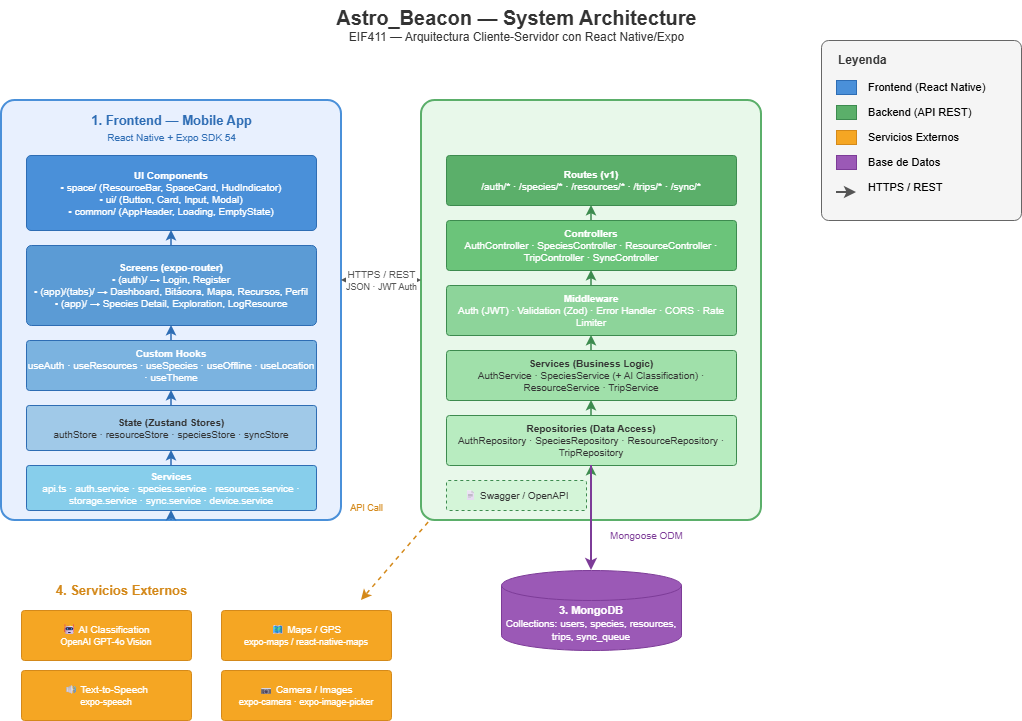

The diagram above was exported from draw.io. Its source (the exported page's mxGraphModel, read from the mxfile embedded in the PNG):
<mxGraphModel dx="1678" dy="881" grid="1" gridSize="10" guides="1" tooltips="1" connect="1" arrows="1" fold="1" page="1" pageScale="1" pageWidth="1169" pageHeight="827" background="#FFFFFF" math="0" shadow="0">
  <root>
    <mxCell id="0" />
    <mxCell id="1" parent="0" />
    <mxCell id="title" parent="1" style="text;html=1;align=center;verticalAlign=middle;resizable=0;points=[];autosize=1;strokeColor=none;fillColor=none;fontColor=#333333;" value="&lt;b style=&quot;font-size:20px&quot;&gt;Astro_Beacon — System Architecture&lt;/b&gt;&lt;br&gt;&lt;font style=&quot;font-size:12px&quot;&gt;EIF411 — Arquitectura Cliente-Servidor con React Native/Expo&lt;/font&gt;" vertex="1">
      <mxGeometry height="50" width="450" x="350" y="20" as="geometry" />
    </mxCell>
    <mxCell id="legend-box" parent="1" style="rounded=1;whiteSpace=wrap;html=1;fillColor=#f5f5f5;strokeColor=#666666;arcSize=4;" value="" vertex="1">
      <mxGeometry height="180" width="200" x="880" y="60" as="geometry" />
    </mxCell>
    <mxCell id="legend-title" parent="1" style="text;html=1;align=left;verticalAlign=middle;resizable=0;points=[];autosize=1;strokeColor=none;fillColor=none;fontColor=#333333;fontSize=12;" value="&lt;b&gt;Leyenda&lt;/b&gt;" vertex="1">
      <mxGeometry height="20" width="60" x="895" y="70" as="geometry" />
    </mxCell>
    <mxCell id="leg-fe" parent="1" style="rounded=0;whiteSpace=wrap;html=1;fillColor=#4A90D9;strokeColor=#2E6DB4;" value="" vertex="1">
      <mxGeometry height="14" width="20" x="895" y="100" as="geometry" />
    </mxCell>
    <mxCell id="leg-fe-text" parent="1" style="text;html=1;align=left;verticalAlign=middle;resizable=0;points=[];autosize=1;strokeColor=none;fillColor=none;fontSize=11;" value="Frontend (React Native)" vertex="1">
      <mxGeometry height="20" width="140" x="925" y="97" as="geometry" />
    </mxCell>
    <mxCell id="leg-be" parent="1" style="rounded=0;whiteSpace=wrap;html=1;fillColor=#5BAF6A;strokeColor=#3D8B4F;" value="" vertex="1">
      <mxGeometry height="14" width="20" x="895" y="125" as="geometry" />
    </mxCell>
    <mxCell id="leg-be-text" parent="1" style="text;html=1;align=left;verticalAlign=middle;resizable=0;points=[];autosize=1;strokeColor=none;fillColor=none;fontSize=11;" value="Backend (API REST)" vertex="1">
      <mxGeometry height="20" width="120" x="925" y="122" as="geometry" />
    </mxCell>
    <mxCell id="leg-ext" parent="1" style="rounded=0;whiteSpace=wrap;html=1;fillColor=#F5A623;strokeColor=#D4891A;" value="" vertex="1">
      <mxGeometry height="14" width="20" x="895" y="150" as="geometry" />
    </mxCell>
    <mxCell id="leg-ext-text" parent="1" style="text;html=1;align=left;verticalAlign=middle;resizable=0;points=[];autosize=1;strokeColor=none;fillColor=none;fontSize=11;" value="Servicios Externos" vertex="1">
      <mxGeometry height="20" width="120" x="925" y="147" as="geometry" />
    </mxCell>
    <mxCell id="leg-db" parent="1" style="rounded=0;whiteSpace=wrap;html=1;fillColor=#9B59B6;strokeColor=#7D3C98;" value="" vertex="1">
      <mxGeometry height="14" width="20" x="895" y="175" as="geometry" />
    </mxCell>
    <mxCell id="leg-db-text" parent="1" style="text;html=1;align=left;verticalAlign=middle;resizable=0;points=[];autosize=1;strokeColor=none;fillColor=none;fontSize=11;" value="Base de Datos" vertex="1">
      <mxGeometry height="20" width="100" x="925" y="172" as="geometry" />
    </mxCell>
    <mxCell id="leg-arrow" edge="1" parent="1" style="endArrow=classic;html=1;strokeColor=#555555;strokeWidth=2;" value="">
      <mxGeometry height="14" width="20" x="895" y="205" as="geometry">
        <mxPoint x="895" y="212" as="sourcePoint" />
        <mxPoint x="915" y="212" as="targetPoint" />
      </mxGeometry>
    </mxCell>
    <mxCell id="leg-arrow-text" parent="1" style="text;html=1;align=left;verticalAlign=middle;resizable=0;points=[];autosize=1;strokeColor=none;fillColor=none;fontSize=11;" value="HTTPS / REST" vertex="1">
      <mxGeometry height="20" width="100" x="925" y="197" as="geometry" />
    </mxCell>
    <mxCell id="fe-box" parent="1" style="rounded=1;whiteSpace=wrap;html=1;fillColor=#E8F0FE;strokeColor=#4A90D9;strokeWidth=2;arcSize=4;" value="" vertex="1">
      <mxGeometry height="420" width="340" x="60" y="120" as="geometry" />
    </mxCell>
    <mxCell id="fe-title" parent="1" style="text;html=1;align=center;verticalAlign=middle;resizable=0;points=[];autosize=1;strokeColor=none;fillColor=none;fontColor=#2E6DB4;fontSize=13;" value="&lt;b&gt;1. Frontend — Mobile App&lt;/b&gt;&lt;br&gt;&lt;font style=&quot;font-size:10px&quot;&gt;React Native + Expo SDK 54&lt;/font&gt;" vertex="1">
      <mxGeometry height="35" width="260" x="100" y="130" as="geometry" />
    </mxCell>
    <mxCell id="fe-ui" parent="1" style="rounded=1;whiteSpace=wrap;html=1;fillColor=#4A90D9;strokeColor=#2E6DB4;fontColor=#FFFFFF;fontSize=10;arcSize=6;" value="&lt;b&gt;UI Components&lt;/b&gt;&lt;br&gt;• space/ (ResourceBar, SpaceCard, HudIndicator)&lt;br&gt;• ui/ (Button, Card, Input, Modal)&lt;br&gt;• common/ (AppHeader, Loading, EmptyState)" vertex="1">
      <mxGeometry height="75" width="290" x="85" y="175" as="geometry" />
    </mxCell>
    <mxCell id="fe-screens" parent="1" style="rounded=1;whiteSpace=wrap;html=1;fillColor=#5B9BD5;strokeColor=#2E6DB4;fontColor=#FFFFFF;fontSize=10;arcSize=6;" value="&lt;b&gt;Screens (expo-router)&lt;/b&gt;&lt;br&gt;• (auth)/ → Login, Register&lt;br&gt;• (app)/(tabs)/ → Dashboard, Bitácora, Mapa, Recursos, Perfil&lt;br&gt;• (app)/ → Species Detail, Exploration, LogResource" vertex="1">
      <mxGeometry height="80" width="290" x="85" y="265" as="geometry" />
    </mxCell>
    <mxCell id="fe-hooks" parent="1" style="rounded=1;whiteSpace=wrap;html=1;fillColor=#7BB3E0;strokeColor=#2E6DB4;fontColor=#FFFFFF;fontSize=10;arcSize=6;" value="&lt;b&gt;Custom Hooks&lt;/b&gt;&lt;br&gt;useAuth · useResources · useSpecies · useOffline · useLocation · useTheme" vertex="1">
      <mxGeometry height="50" width="290" x="85" y="360" as="geometry" />
    </mxCell>
    <mxCell id="fe-state" parent="1" style="rounded=1;whiteSpace=wrap;html=1;fillColor=#A0C9E8;strokeColor=#2E6DB4;fontColor=#333333;fontSize=10;arcSize=6;" value="&lt;b&gt;State (Zustand Stores)&lt;/b&gt;&lt;br&gt;authStore · resourceStore · speciesStore · syncStore" vertex="1">
      <mxGeometry height="45" width="290" x="85" y="425" as="geometry" />
    </mxCell>
    <mxCell id="fe-services" parent="1" style="rounded=1;whiteSpace=wrap;html=1;fillColor=#87CEEB;strokeColor=#2E6DB4;fontColor=#FFFFFF;fontSize=10;arcSize=6;" value="&lt;b&gt;Services&lt;/b&gt;&lt;br&gt;api.ts · auth.service · species.service · resources.service · storage.service · sync.service · device.service" vertex="1">
      <mxGeometry height="45" width="290" x="85" y="485" as="geometry" />
    </mxCell>
    <mxCell id="fe-arrow1" edge="1" parent="1" style="endArrow=classic;html=1;strokeColor=#2E6DB4;strokeWidth=1.5;entryX=0.5;entryY=1;" target="fe-ui" value="">
      <mxGeometry height="10" width="10" x="230" y="255" as="geometry">
        <mxPoint x="230" y="265" as="sourcePoint" />
        <mxPoint x="230" y="255" as="targetPoint" />
      </mxGeometry>
    </mxCell>
    <mxCell id="fe-arrow2" edge="1" parent="1" style="endArrow=classic;html=1;strokeColor=#2E6DB4;strokeWidth=1.5;entryX=0.5;entryY=1;" target="fe-screens" value="">
      <mxGeometry height="10" width="10" x="230" y="350" as="geometry">
        <mxPoint x="230" y="360" as="sourcePoint" />
        <mxPoint x="230" y="350" as="targetPoint" />
      </mxGeometry>
    </mxCell>
    <mxCell id="fe-arrow3" edge="1" parent="1" style="endArrow=classic;html=1;strokeColor=#2E6DB4;strokeWidth=1.5;entryX=0.5;entryY=1;" target="fe-hooks" value="">
      <mxGeometry height="10" width="10" x="230" y="415" as="geometry">
        <mxPoint x="230" y="425" as="sourcePoint" />
        <mxPoint x="230" y="415" as="targetPoint" />
      </mxGeometry>
    </mxCell>
    <mxCell id="fe-arrow4" edge="1" parent="1" style="endArrow=classic;html=1;strokeColor=#2E6DB4;strokeWidth=1.5;entryX=0.5;entryY=1;" target="fe-state" value="">
      <mxGeometry height="10" width="10" x="230" y="475" as="geometry">
        <mxPoint x="230" y="485" as="sourcePoint" />
        <mxPoint x="230" y="475" as="targetPoint" />
      </mxGeometry>
    </mxCell>
    <mxCell id="fe-arrow5" edge="1" parent="1" style="endArrow=classic;html=1;strokeColor=#2E6DB4;strokeWidth=1.5;entryX=0.5;entryY=1;" target="fe-services" value="">
      <mxGeometry height="10" width="10" x="230" y="530" as="geometry">
        <mxPoint x="230" y="540" as="sourcePoint" />
        <mxPoint x="230" y="530" as="targetPoint" />
      </mxGeometry>
    </mxCell>
    <mxCell id="api-box" parent="1" style="rounded=1;whiteSpace=wrap;html=1;fillColor=#E8F8EA;strokeColor=#5BAF6A;strokeWidth=2;arcSize=4;fontColor=#333333;fontSize=13;" value="&lt;b&gt;2. Backend — API REST&lt;/b&gt;&lt;br&gt;&lt;font style=&quot;font-size:10px&quot;&gt;Node.js + Express + MongoDB&lt;/font&gt;" vertex="1">
      <mxGeometry height="420" width="340" x="480" y="120" as="geometry" />
    </mxCell>
    <mxCell id="api-routes" parent="1" style="rounded=1;whiteSpace=wrap;html=1;fillColor=#5BAF6A;strokeColor=#3D8B4F;fontColor=#FFFFFF;fontSize=10;arcSize=6;" value="&lt;b&gt;Routes (v1)&lt;/b&gt;&lt;br&gt;/auth/* · /species/* · /resources/* · /trips/* · /sync/*" vertex="1">
      <mxGeometry height="50" width="290" x="505" y="175" as="geometry" />
    </mxCell>
    <mxCell id="api-controllers" parent="1" style="rounded=1;whiteSpace=wrap;html=1;fillColor=#6BC47A;strokeColor=#3D8B4F;fontColor=#FFFFFF;fontSize=10;arcSize=6;" value="&lt;b&gt;Controllers&lt;/b&gt;&lt;br&gt;AuthController · SpeciesController · ResourceController · TripController · SyncController" vertex="1">
      <mxGeometry height="50" width="290" x="505" y="240" as="geometry" />
    </mxCell>
    <mxCell id="api-middleware" parent="1" style="rounded=1;whiteSpace=wrap;html=1;fillColor=#8DD49A;strokeColor=#3D8B4F;fontColor=#FFFFFF;fontSize=10;arcSize=6;" value="&lt;b&gt;Middleware&lt;/b&gt;&lt;br&gt;Auth (JWT) · Validation (Zod) · Error Handler · CORS · Rate Limiter" vertex="1">
      <mxGeometry height="50" width="290" x="505" y="305" as="geometry" />
    </mxCell>
    <mxCell id="api-services" parent="1" style="rounded=1;whiteSpace=wrap;html=1;fillColor=#A0E0AA;strokeColor=#3D8B4F;fontColor=#333333;fontSize=10;arcSize=6;" value="&lt;b&gt;Services (Business Logic)&lt;/b&gt;&lt;br&gt;AuthService · SpeciesService (+ AI Classification) · ResourceService · TripService" vertex="1">
      <mxGeometry height="50" width="290" x="505" y="370" as="geometry" />
    </mxCell>
    <mxCell id="api-repos" parent="1" style="rounded=1;whiteSpace=wrap;html=1;fillColor=#B8ECC0;strokeColor=#3D8B4F;fontColor=#333333;fontSize=10;arcSize=6;" value="&lt;b&gt;Repositories (Data Access)&lt;/b&gt;&lt;br&gt;AuthRepository · SpeciesRepository · ResourceRepository · TripRepository" vertex="1">
      <mxGeometry height="50" width="290" x="505" y="435" as="geometry" />
    </mxCell>
    <mxCell id="api-swagger" parent="1" style="rounded=1;whiteSpace=wrap;html=1;fillColor=#D4F5D8;strokeColor=#3D8B4F;fontColor=#333333;fontSize=10;arcSize=6;dashed=1;" value="📄 Swagger / OpenAPI" vertex="1">
      <mxGeometry height="30" width="140" x="505" y="500" as="geometry" />
    </mxCell>
    <mxCell id="api-arrow1" edge="1" parent="1" style="endArrow=classic;html=1;strokeColor=#3D8B4F;strokeWidth=1.5;entryX=0.5;entryY=1;" target="api-routes" value="">
      <mxGeometry height="10" width="10" x="650" y="230" as="geometry">
        <mxPoint x="650" y="240" as="sourcePoint" />
        <mxPoint x="650" y="230" as="targetPoint" />
      </mxGeometry>
    </mxCell>
    <mxCell id="api-arrow2" edge="1" parent="1" style="endArrow=classic;html=1;strokeColor=#3D8B4F;strokeWidth=1.5;entryX=0.5;entryY=1;" target="api-controllers" value="">
      <mxGeometry height="10" width="10" x="650" y="295" as="geometry">
        <mxPoint x="650" y="305" as="sourcePoint" />
        <mxPoint x="650" y="295" as="targetPoint" />
      </mxGeometry>
    </mxCell>
    <mxCell id="api-arrow3" edge="1" parent="1" style="endArrow=classic;html=1;strokeColor=#3D8B4F;strokeWidth=1.5;entryX=0.5;entryY=1;" target="api-middleware" value="">
      <mxGeometry height="10" width="10" x="650" y="360" as="geometry">
        <mxPoint x="650" y="370" as="sourcePoint" />
        <mxPoint x="650" y="360" as="targetPoint" />
      </mxGeometry>
    </mxCell>
    <mxCell id="api-arrow4" edge="1" parent="1" style="endArrow=classic;html=1;strokeColor=#3D8B4F;strokeWidth=1.5;entryX=0.5;entryY=1;" target="api-services" value="">
      <mxGeometry height="10" width="10" x="650" y="425" as="geometry">
        <mxPoint x="650" y="435" as="sourcePoint" />
        <mxPoint x="650" y="425" as="targetPoint" />
      </mxGeometry>
    </mxCell>
    <mxCell id="api-arrow5" edge="1" parent="1" style="endArrow=classic;html=1;strokeColor=#3D8B4F;strokeWidth=1.5;entryX=0.5;entryY=1;" target="api-repos" value="">
      <mxGeometry height="10" width="10" x="650" y="485" as="geometry">
        <mxPoint x="650" y="495" as="sourcePoint" />
        <mxPoint x="650" y="485" as="targetPoint" />
      </mxGeometry>
    </mxCell>
    <mxCell id="db-cylinder" parent="1" style="shape=cylinder3;whiteSpace=wrap;html=1;boundedLbl=1;backgroundOutline=1;size=15;fillColor=#9B59B6;strokeColor=#7D3C98;fontColor=#FFFFFF;fontSize=11;" value="&lt;b&gt;3. MongoDB&lt;/b&gt;&lt;br&gt;&lt;font style=&quot;font-size:10px&quot;&gt;Collections: users, species, resources, trips, sync_queue&lt;/font&gt;" vertex="1">
      <mxGeometry height="80" width="180" x="560" y="590" as="geometry" />
    </mxCell>
    <mxCell id="api-db-arrow" edge="1" parent="1" source="api-repos" style="endArrow=classic;html=1;strokeColor=#7D3C98;strokeWidth=2;entryX=0.5;entryY=0;exitX=0.5;exitY=1;" target="db-cylinder" value="">
      <mxGeometry height="10" width="10" x="650" y="485" as="geometry">
        <mxPoint x="650" y="495" as="sourcePoint" />
        <mxPoint x="650" y="590" as="targetPoint" />
      </mxGeometry>
    </mxCell>
    <mxCell id="api-db-label" parent="1" style="text;html=1;align=center;verticalAlign=middle;resizable=0;points=[];autosize=1;strokeColor=none;fillColor=none;fontColor=#7D3C98;fontSize=10;" value="Mongoose ODM" vertex="1">
      <mxGeometry height="20" width="90" x="660" y="545" as="geometry" />
    </mxCell>
    <mxCell id="ext-title" parent="1" style="text;html=1;align=center;verticalAlign=middle;resizable=0;points=[];autosize=1;strokeColor=none;fillColor=none;fontColor=#D4891A;fontSize=13;" value="&lt;b&gt;4. Servicios Externos&lt;/b&gt;" vertex="1">
      <mxGeometry height="20" width="160" x="100" y="600" as="geometry" />
    </mxCell>
    <mxCell id="ext-ai" parent="1" style="rounded=1;whiteSpace=wrap;html=1;fillColor=#F5A623;strokeColor=#D4891A;fontColor=#FFFFFF;fontSize=10;arcSize=6;" value="🤖 AI Classification&lt;br&gt;&lt;font style=&quot;font-size:9px&quot;&gt;OpenAI GPT-4o Vision&lt;/font&gt;" vertex="1">
      <mxGeometry height="50" width="170" x="80" y="630" as="geometry" />
    </mxCell>
    <mxCell id="ext-maps" parent="1" style="rounded=1;whiteSpace=wrap;html=1;fillColor=#F5A623;strokeColor=#D4891A;fontColor=#FFFFFF;fontSize=10;arcSize=6;" value="🗺 Maps / GPS&lt;br&gt;&lt;font style=&quot;font-size:9px&quot;&gt;expo-maps / react-native-maps&lt;/font&gt;" vertex="1">
      <mxGeometry height="50" width="170" x="280" y="630" as="geometry" />
    </mxCell>
    <mxCell id="ext-camera" parent="1" style="rounded=1;whiteSpace=wrap;html=1;fillColor=#F5A623;strokeColor=#D4891A;fontColor=#FFFFFF;fontSize=10;arcSize=6;" value="📷 Camera / Images&lt;br&gt;&lt;font style=&quot;font-size:9px&quot;&gt;expo-camera · expo-image-picker&lt;/font&gt;" vertex="1">
      <mxGeometry height="50" width="170" x="280" y="690" as="geometry" />
    </mxCell>
    <mxCell id="ext-speech" parent="1" style="rounded=1;whiteSpace=wrap;html=1;fillColor=#F5A623;strokeColor=#D4891A;fontColor=#FFFFFF;fontSize=10;arcSize=6;" value="🔊 Text-to-Speech&lt;br&gt;&lt;font style=&quot;font-size:9px&quot;&gt;expo-speech&lt;/font&gt;" vertex="1">
      <mxGeometry height="50" width="170" x="80" y="690" as="geometry" />
    </mxCell>
    <mxCell id="fe-api-arrow" edge="1" parent="1" style="endArrow=classic;startArrow=classic;html=1;strokeColor=#555555;strokeWidth=2;edgeStyle=orthogonalEdgeStyle;curved=1;fontColor=#555555;fontSize=10;" value="HTTPS / REST&lt;br&gt;&lt;font style=&quot;font-size:9px&quot;&gt;JSON · JWT Auth&lt;/font&gt;">
      <mxGeometry height="10" width="10" x="400" y="300" as="geometry">
        <Array as="points">
          <mxPoint x="440" y="300" />
        </Array>
        <mxPoint x="400" y="300" as="sourcePoint" />
        <mxPoint x="480" y="300" as="targetPoint" />
      </mxGeometry>
    </mxCell>
    <mxCell id="api-ai-arrow" edge="1" parent="1" source="api-box" style="endArrow=classic;html=1;strokeColor=#D4891A;strokeWidth=1.5;dashed=1;exitX=0.021;exitY=1.005;exitDx=0;exitDy=0;exitPerimeter=0;" value="">
      <mxGeometry height="10" width="10" x="560" y="420" as="geometry">
        <mxPoint x="560" y="430" as="sourcePoint" />
        <mxPoint x="420" y="620" as="targetPoint" />
      </mxGeometry>
    </mxCell>
    <mxCell id="api-ai-label" parent="1" style="text;html=1;align=center;verticalAlign=middle;resizable=0;points=[];autosize=1;strokeColor=none;fillColor=none;fontColor=#D4891A;fontSize=9;" value="API Call" vertex="1">
      <mxGeometry height="15" width="50" x="400" y="520" as="geometry" />
    </mxCell>
  </root>
</mxGraphModel>